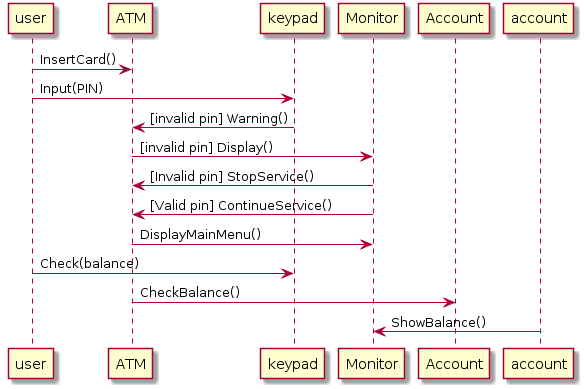

The diagram above was rendered by PlantUML. Its source (embedded in the PNG):
@startuml
user -> ATM : InsertCard()
user -> keypad : Input(PIN)
keypad -> ATM : [invalid pin] Warning()
ATM -> Monitor : [invalid pin] Display()
Monitor -> ATM :[Invalid pin] StopService()
Monitor -> ATM :[Valid pin] ContinueService()
ATM -> Monitor : DisplayMainMenu()

user -> keypad : Check(balance)
ATM -> Account : CheckBalance()
account -> Monitor : ShowBalance()
@enduml